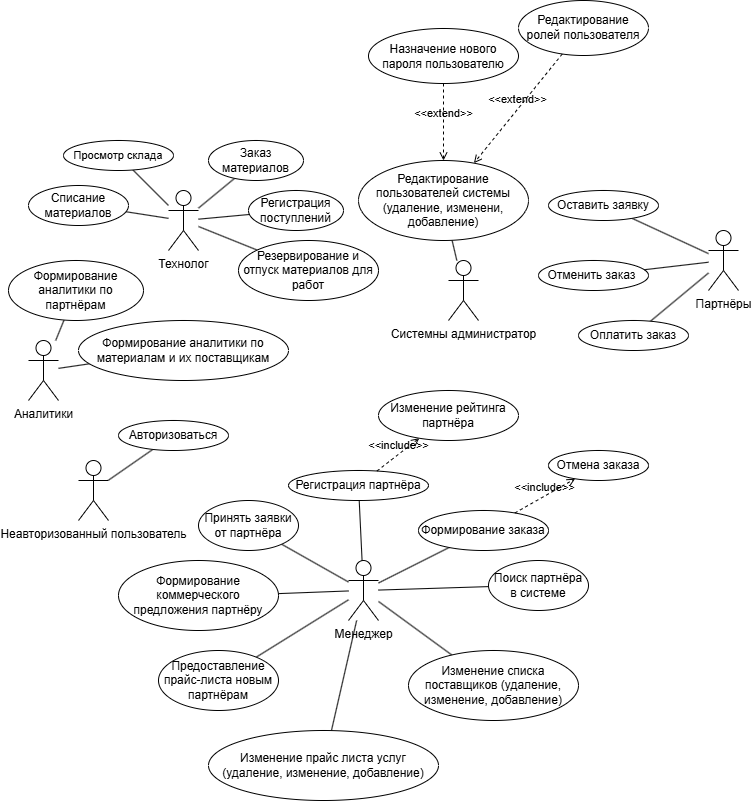

The diagram above was exported from draw.io. Its source (the exported page's mxGraphModel, read from the mxfile embedded in the PNG):
<mxGraphModel dx="878" dy="1349" grid="1" gridSize="10" guides="1" tooltips="1" connect="1" arrows="1" fold="1" page="1" pageScale="1" pageWidth="850" pageHeight="1100" math="0" shadow="0">
  <root>
    <mxCell id="0" />
    <mxCell id="1" parent="0" />
    <mxCell id="2" value="Партнёры" style="shape=umlActor;verticalLabelPosition=bottom;verticalAlign=top;html=1;" vertex="1" parent="1">
      <mxGeometry x="730" y="340" width="30" height="60" as="geometry" />
    </mxCell>
    <mxCell id="3" value="Отменить заказ&amp;nbsp;" style="ellipse;whiteSpace=wrap;html=1;" vertex="1" parent="1">
      <mxGeometry x="560" y="370" width="110" height="30" as="geometry" />
    </mxCell>
    <mxCell id="4" value="Менеджер" style="shape=umlActor;verticalLabelPosition=bottom;verticalAlign=top;html=1;" vertex="1" parent="1">
      <mxGeometry x="370" y="670" width="30" height="60" as="geometry" />
    </mxCell>
    <mxCell id="16" style="edgeStyle=none;html=1;endArrow=none;endFill=0;" edge="1" parent="1" source="5" target="4">
      <mxGeometry relative="1" as="geometry" />
    </mxCell>
    <mxCell id="5" value="Регистрация партнёра" style="ellipse;whiteSpace=wrap;html=1;" vertex="1" parent="1">
      <mxGeometry x="310" y="580" width="140" height="30" as="geometry" />
    </mxCell>
    <mxCell id="27" style="edgeStyle=none;shape=connector;rounded=1;html=1;strokeColor=default;align=center;verticalAlign=middle;fontFamily=Helvetica;fontSize=11;fontColor=default;labelBackgroundColor=default;endArrow=none;endFill=0;" edge="1" parent="1" source="6" target="4">
      <mxGeometry relative="1" as="geometry" />
    </mxCell>
    <mxCell id="6" value="Поиск партнёра в системе" style="ellipse;whiteSpace=wrap;html=1;" vertex="1" parent="1">
      <mxGeometry x="510" y="670" width="100" height="50" as="geometry" />
    </mxCell>
    <mxCell id="7" value="Изменение рейтинга партнёра" style="ellipse;whiteSpace=wrap;html=1;" vertex="1" parent="1">
      <mxGeometry x="400" y="500" width="140" height="50" as="geometry" />
    </mxCell>
    <mxCell id="24" style="edgeStyle=none;shape=connector;rounded=1;html=1;strokeColor=default;align=center;verticalAlign=middle;fontFamily=Helvetica;fontSize=11;fontColor=default;labelBackgroundColor=default;endArrow=none;endFill=0;" edge="1" parent="1" source="8" target="4">
      <mxGeometry relative="1" as="geometry" />
    </mxCell>
    <mxCell id="8" value="Принять заявки от партнёра" style="ellipse;whiteSpace=wrap;html=1;" vertex="1" parent="1">
      <mxGeometry x="220" y="610" width="100" height="50" as="geometry" />
    </mxCell>
    <mxCell id="25" style="edgeStyle=none;shape=connector;rounded=1;html=1;strokeColor=default;align=center;verticalAlign=middle;fontFamily=Helvetica;fontSize=11;fontColor=default;labelBackgroundColor=default;endArrow=none;endFill=0;" edge="1" parent="1" source="9" target="4">
      <mxGeometry relative="1" as="geometry" />
    </mxCell>
    <mxCell id="9" value="Формирование коммерческого предложения партнёру" style="ellipse;whiteSpace=wrap;html=1;" vertex="1" parent="1">
      <mxGeometry x="140" y="670" width="160" height="70" as="geometry" />
    </mxCell>
    <mxCell id="26" style="edgeStyle=none;shape=connector;rounded=1;html=1;strokeColor=default;align=center;verticalAlign=middle;fontFamily=Helvetica;fontSize=11;fontColor=default;labelBackgroundColor=default;endArrow=none;endFill=0;" edge="1" parent="1" source="10" target="4">
      <mxGeometry relative="1" as="geometry" />
    </mxCell>
    <mxCell id="10" value="Предоставление прайс-листа новым партнёрам" style="ellipse;whiteSpace=wrap;html=1;" vertex="1" parent="1">
      <mxGeometry x="180" y="760" width="120" height="60" as="geometry" />
    </mxCell>
    <mxCell id="11" value="Отмена заказа" style="ellipse;whiteSpace=wrap;html=1;" vertex="1" parent="1">
      <mxGeometry x="570" y="560" width="100" height="30" as="geometry" />
    </mxCell>
    <mxCell id="23" style="edgeStyle=none;shape=connector;rounded=1;html=1;strokeColor=default;align=center;verticalAlign=middle;fontFamily=Helvetica;fontSize=11;fontColor=default;labelBackgroundColor=default;endArrow=none;endFill=0;" edge="1" parent="1" source="12" target="4">
      <mxGeometry relative="1" as="geometry" />
    </mxCell>
    <mxCell id="12" value="Формирование заказа" style="ellipse;whiteSpace=wrap;html=1;" vertex="1" parent="1">
      <mxGeometry x="440" y="620" width="130" height="40" as="geometry" />
    </mxCell>
    <mxCell id="13" value="&amp;lt;&amp;lt;include&amp;gt;&amp;gt;" style="html=1;verticalAlign=bottom;labelBackgroundColor=none;endArrow=open;endFill=0;dashed=1;" edge="1" parent="1" source="12" target="11">
      <mxGeometry width="160" relative="1" as="geometry">
        <mxPoint x="510" y="520" as="sourcePoint" />
        <mxPoint x="670" y="520" as="targetPoint" />
      </mxGeometry>
    </mxCell>
    <mxCell id="14" value="&amp;lt;&amp;lt;include&amp;gt;&amp;gt;" style="html=1;verticalAlign=bottom;labelBackgroundColor=none;endArrow=open;endFill=0;dashed=1;" edge="1" parent="1" source="5" target="7">
      <mxGeometry width="160" relative="1" as="geometry">
        <mxPoint x="600" y="772" as="sourcePoint" />
        <mxPoint x="490" y="600" as="targetPoint" />
      </mxGeometry>
    </mxCell>
    <mxCell id="19" style="edgeStyle=none;shape=connector;rounded=1;html=1;strokeColor=default;align=center;verticalAlign=middle;fontFamily=Helvetica;fontSize=11;fontColor=default;labelBackgroundColor=default;endArrow=none;endFill=0;" edge="1" parent="1" source="3" target="2">
      <mxGeometry relative="1" as="geometry" />
    </mxCell>
    <mxCell id="22" style="edgeStyle=none;shape=connector;rounded=1;html=1;strokeColor=default;align=center;verticalAlign=middle;fontFamily=Helvetica;fontSize=11;fontColor=default;labelBackgroundColor=default;endArrow=none;endFill=0;" edge="1" parent="1" source="20" target="2">
      <mxGeometry relative="1" as="geometry" />
    </mxCell>
    <mxCell id="20" value="Оставить заявку" style="ellipse;whiteSpace=wrap;html=1;" vertex="1" parent="1">
      <mxGeometry x="570" y="300" width="110" height="30" as="geometry" />
    </mxCell>
    <mxCell id="29" style="edgeStyle=none;shape=connector;rounded=1;html=1;strokeColor=default;align=center;verticalAlign=middle;fontFamily=Helvetica;fontSize=11;fontColor=default;labelBackgroundColor=default;endArrow=none;endFill=0;" edge="1" parent="1" source="28" target="2">
      <mxGeometry relative="1" as="geometry" />
    </mxCell>
    <mxCell id="28" value="Оплатить заказ" style="ellipse;whiteSpace=wrap;html=1;" vertex="1" parent="1">
      <mxGeometry x="600" y="430" width="110" height="30" as="geometry" />
    </mxCell>
    <mxCell id="30" value="Технолог" style="shape=umlActor;verticalLabelPosition=bottom;verticalAlign=top;html=1;" vertex="1" parent="1">
      <mxGeometry x="190" y="300" width="30" height="60" as="geometry" />
    </mxCell>
    <mxCell id="33" style="edgeStyle=none;shape=connector;rounded=1;html=1;strokeColor=default;align=center;verticalAlign=middle;fontFamily=Helvetica;fontSize=11;fontColor=default;labelBackgroundColor=default;endArrow=none;endFill=0;" edge="1" parent="1" source="32" target="30">
      <mxGeometry relative="1" as="geometry" />
    </mxCell>
    <mxCell id="32" value="Заказ материалов" style="ellipse;whiteSpace=wrap;html=1;" vertex="1" parent="1">
      <mxGeometry x="230" y="250" width="95" height="40" as="geometry" />
    </mxCell>
    <mxCell id="35" style="edgeStyle=none;shape=connector;rounded=1;html=1;strokeColor=default;align=center;verticalAlign=middle;fontFamily=Helvetica;fontSize=11;fontColor=default;labelBackgroundColor=default;endArrow=none;endFill=0;" edge="1" parent="1" source="34" target="4">
      <mxGeometry relative="1" as="geometry" />
    </mxCell>
    <mxCell id="34" value="Изменение списка поставщиков (удаление, изменение, добавление)" style="ellipse;whiteSpace=wrap;html=1;" vertex="1" parent="1">
      <mxGeometry x="430" y="760" width="170" height="70" as="geometry" />
    </mxCell>
    <mxCell id="37" style="edgeStyle=none;shape=connector;rounded=1;html=1;strokeColor=default;align=center;verticalAlign=middle;fontFamily=Helvetica;fontSize=11;fontColor=default;labelBackgroundColor=default;endArrow=none;endFill=0;" edge="1" parent="1" source="36" target="30">
      <mxGeometry relative="1" as="geometry" />
    </mxCell>
    <mxCell id="36" value="Просмотр склада" style="ellipse;whiteSpace=wrap;html=1;fontFamily=Helvetica;fontSize=11;fontColor=default;labelBackgroundColor=default;" vertex="1" parent="1">
      <mxGeometry x="85" y="250" width="110" height="30" as="geometry" />
    </mxCell>
    <mxCell id="39" style="edgeStyle=none;shape=connector;rounded=1;html=1;strokeColor=default;align=center;verticalAlign=middle;fontFamily=Helvetica;fontSize=11;fontColor=default;labelBackgroundColor=default;endArrow=none;endFill=0;" edge="1" parent="1" source="40" target="30">
      <mxGeometry relative="1" as="geometry">
        <mxPoint x="260.25352945195743" y="327.39765564443996" as="sourcePoint" />
      </mxGeometry>
    </mxCell>
    <mxCell id="40" value="Регистрация поступлений" style="ellipse;whiteSpace=wrap;html=1;" vertex="1" parent="1">
      <mxGeometry x="270" y="300" width="95" height="40" as="geometry" />
    </mxCell>
    <mxCell id="42" style="edgeStyle=none;shape=connector;rounded=1;html=1;strokeColor=default;align=center;verticalAlign=middle;fontFamily=Helvetica;fontSize=11;fontColor=default;labelBackgroundColor=default;endArrow=none;endFill=0;" edge="1" parent="1" source="41" target="30">
      <mxGeometry relative="1" as="geometry" />
    </mxCell>
    <mxCell id="41" value="Резервирование и отпуск материалов для работ" style="ellipse;whiteSpace=wrap;html=1;" vertex="1" parent="1">
      <mxGeometry x="260" y="350" width="140" height="60" as="geometry" />
    </mxCell>
    <mxCell id="43" value="Списание материалов" style="ellipse;whiteSpace=wrap;html=1;" vertex="1" parent="1">
      <mxGeometry x="50" y="295" width="100" height="40" as="geometry" />
    </mxCell>
    <mxCell id="44" style="edgeStyle=none;shape=connector;rounded=1;html=1;strokeColor=default;align=center;verticalAlign=middle;fontFamily=Helvetica;fontSize=11;fontColor=default;labelBackgroundColor=default;endArrow=none;endFill=0;" edge="1" parent="1" source="43" target="30">
      <mxGeometry relative="1" as="geometry" />
    </mxCell>
    <mxCell id="45" value="Системны администратор" style="shape=umlActor;verticalLabelPosition=bottom;verticalAlign=top;html=1;" vertex="1" parent="1">
      <mxGeometry x="470" y="370" width="30" height="60" as="geometry" />
    </mxCell>
    <mxCell id="47" style="edgeStyle=none;shape=connector;rounded=1;html=1;strokeColor=default;align=center;verticalAlign=middle;fontFamily=Helvetica;fontSize=11;fontColor=default;labelBackgroundColor=default;endArrow=none;endFill=0;" edge="1" parent="1" source="46" target="45">
      <mxGeometry relative="1" as="geometry" />
    </mxCell>
    <mxCell id="46" value="Редактирование пользователей системы&lt;br&gt;(удаление, изменени, добавление)" style="ellipse;whiteSpace=wrap;html=1;" vertex="1" parent="1">
      <mxGeometry x="380" y="270" width="170" height="80" as="geometry" />
    </mxCell>
    <mxCell id="48" value="Редактирование ролей пользователя" style="ellipse;whiteSpace=wrap;html=1;" vertex="1" parent="1">
      <mxGeometry x="540" y="110" width="130" height="55" as="geometry" />
    </mxCell>
    <mxCell id="49" value="Назначение нового пароля пользователю" style="ellipse;whiteSpace=wrap;html=1;" vertex="1" parent="1">
      <mxGeometry x="390" y="138" width="150" height="55" as="geometry" />
    </mxCell>
    <mxCell id="52" value="&amp;lt;&amp;lt;extend&amp;gt;&amp;gt;" style="html=1;verticalAlign=bottom;labelBackgroundColor=none;endArrow=open;endFill=0;dashed=1;rounded=1;strokeColor=default;align=center;fontFamily=Helvetica;fontSize=11;fontColor=default;edgeStyle=none;" edge="1" parent="1" source="49" target="46">
      <mxGeometry width="160" relative="1" as="geometry">
        <mxPoint x="490" y="85" as="sourcePoint" />
        <mxPoint x="650" y="85" as="targetPoint" />
      </mxGeometry>
    </mxCell>
    <mxCell id="53" value="&amp;lt;&amp;lt;extend&amp;gt;&amp;gt;" style="html=1;verticalAlign=bottom;labelBackgroundColor=none;endArrow=open;endFill=0;dashed=1;rounded=1;strokeColor=default;align=center;fontFamily=Helvetica;fontSize=11;fontColor=default;edgeStyle=none;" edge="1" parent="1" source="48" target="46">
      <mxGeometry width="160" relative="1" as="geometry">
        <mxPoint x="483" y="190" as="sourcePoint" />
        <mxPoint x="493" y="220" as="targetPoint" />
      </mxGeometry>
    </mxCell>
    <mxCell id="55" style="edgeStyle=none;shape=connector;rounded=1;html=1;strokeColor=default;align=center;verticalAlign=middle;fontFamily=Helvetica;fontSize=11;fontColor=default;labelBackgroundColor=default;endArrow=none;endFill=0;" edge="1" parent="1" source="54" target="4">
      <mxGeometry relative="1" as="geometry" />
    </mxCell>
    <mxCell id="54" value="Изменение прайс листа услуг (удаление, изменение, добавление)" style="ellipse;whiteSpace=wrap;html=1;" vertex="1" parent="1">
      <mxGeometry x="230" y="840" width="230" height="70" as="geometry" />
    </mxCell>
    <mxCell id="57" value="Аналитики" style="shape=umlActor;verticalLabelPosition=bottom;verticalAlign=top;html=1;" vertex="1" parent="1">
      <mxGeometry x="50" y="450" width="30" height="60" as="geometry" />
    </mxCell>
    <mxCell id="65" style="edgeStyle=none;shape=connector;rounded=1;html=1;strokeColor=default;align=center;verticalAlign=middle;fontFamily=Helvetica;fontSize=11;fontColor=default;labelBackgroundColor=default;endArrow=none;endFill=0;" edge="1" parent="1" source="59" target="57">
      <mxGeometry relative="1" as="geometry" />
    </mxCell>
    <mxCell id="59" value="Формирование аналитики по партнёрам" style="ellipse;whiteSpace=wrap;html=1;" vertex="1" parent="1">
      <mxGeometry x="30" y="370" width="135" height="60" as="geometry" />
    </mxCell>
    <mxCell id="60" value="Неавторизованный пользователь" style="shape=umlActor;verticalLabelPosition=bottom;verticalAlign=top;html=1;" vertex="1" parent="1">
      <mxGeometry x="100" y="570" width="30" height="60" as="geometry" />
    </mxCell>
    <mxCell id="62" style="edgeStyle=none;shape=connector;rounded=1;html=1;strokeColor=default;align=center;verticalAlign=middle;fontFamily=Helvetica;fontSize=11;fontColor=default;labelBackgroundColor=default;endArrow=none;endFill=0;" edge="1" parent="1" source="61" target="60">
      <mxGeometry relative="1" as="geometry" />
    </mxCell>
    <mxCell id="61" value="Авторизоваться" style="ellipse;whiteSpace=wrap;html=1;" vertex="1" parent="1">
      <mxGeometry x="140" y="530" width="110" height="30" as="geometry" />
    </mxCell>
    <mxCell id="64" style="edgeStyle=none;shape=connector;rounded=1;html=1;strokeColor=default;align=center;verticalAlign=middle;fontFamily=Helvetica;fontSize=11;fontColor=default;labelBackgroundColor=default;endArrow=none;endFill=0;" edge="1" parent="1" source="63" target="57">
      <mxGeometry relative="1" as="geometry" />
    </mxCell>
    <mxCell id="63" value="Формирование аналитики по материалам и их поставщикам" style="ellipse;whiteSpace=wrap;html=1;" vertex="1" parent="1">
      <mxGeometry x="100" y="430" width="210" height="60" as="geometry" />
    </mxCell>
  </root>
</mxGraphModel>